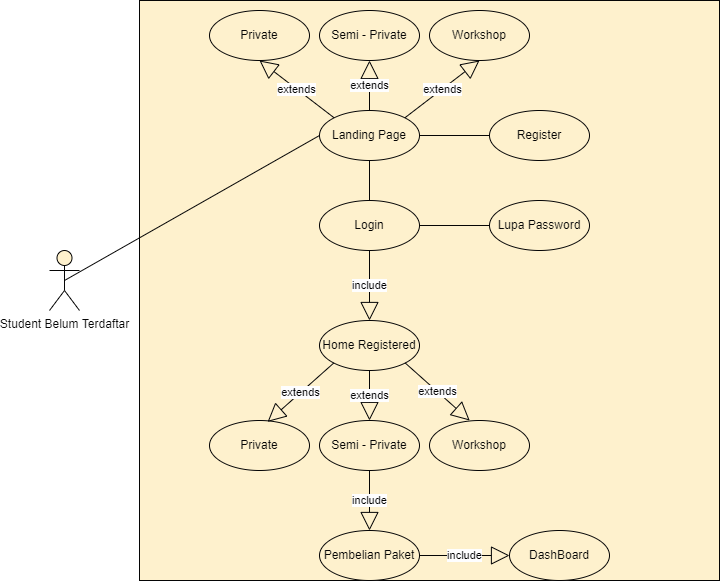

The diagram above was exported from draw.io. Its source (the exported page's mxGraphModel, read from the mxfile embedded in the PNG):
<mxGraphModel dx="1597" dy="900" grid="1" gridSize="10" guides="1" tooltips="1" connect="1" arrows="1" fold="1" page="1" pageScale="1" pageWidth="850" pageHeight="1100" math="0" shadow="0">
  <root>
    <mxCell id="0" />
    <mxCell id="1" parent="0" />
    <mxCell id="p7bG3RVSGrmktlAQe9_B-41" value="" style="whiteSpace=wrap;html=1;aspect=fixed;strokeColor=#000000;fillColor=#fff2cc;" vertex="1" parent="1">
      <mxGeometry x="320" y="60" width="580" height="580" as="geometry" />
    </mxCell>
    <mxCell id="p7bG3RVSGrmktlAQe9_B-11" value="Login" style="ellipse;whiteSpace=wrap;html=1;fillColor=#fff2cc;strokeColor=#000000;" vertex="1" parent="1">
      <mxGeometry x="500" y="260" width="100" height="50" as="geometry" />
    </mxCell>
    <mxCell id="p7bG3RVSGrmktlAQe9_B-12" value="Register" style="ellipse;whiteSpace=wrap;html=1;fillColor=#fff2cc;strokeColor=#000000;" vertex="1" parent="1">
      <mxGeometry x="670" y="170" width="100" height="50" as="geometry" />
    </mxCell>
    <mxCell id="p7bG3RVSGrmktlAQe9_B-13" value="" style="endArrow=none;html=1;rounded=0;exitX=1;exitY=0.5;exitDx=0;exitDy=0;entryX=0;entryY=0.5;entryDx=0;entryDy=0;" edge="1" parent="1" source="p7bG3RVSGrmktlAQe9_B-14" target="p7bG3RVSGrmktlAQe9_B-12">
      <mxGeometry width="50" height="50" relative="1" as="geometry">
        <mxPoint x="630" y="310" as="sourcePoint" />
        <mxPoint x="680" y="260" as="targetPoint" />
      </mxGeometry>
    </mxCell>
    <mxCell id="p7bG3RVSGrmktlAQe9_B-14" value="Landing Page" style="ellipse;whiteSpace=wrap;html=1;fillColor=#fff2cc;strokeColor=#000000;" vertex="1" parent="1">
      <mxGeometry x="500" y="170" width="100" height="50" as="geometry" />
    </mxCell>
    <mxCell id="p7bG3RVSGrmktlAQe9_B-15" value="Home Registered" style="ellipse;whiteSpace=wrap;html=1;fillColor=#fff2cc;strokeColor=#000000;" vertex="1" parent="1">
      <mxGeometry x="500" y="380" width="100" height="50" as="geometry" />
    </mxCell>
    <mxCell id="p7bG3RVSGrmktlAQe9_B-16" value="include" style="endArrow=block;endSize=16;endFill=0;html=1;rounded=0;exitX=0.5;exitY=1;exitDx=0;exitDy=0;entryX=0.5;entryY=0;entryDx=0;entryDy=0;" edge="1" parent="1" source="p7bG3RVSGrmktlAQe9_B-11" target="p7bG3RVSGrmktlAQe9_B-15">
      <mxGeometry width="160" relative="1" as="geometry">
        <mxPoint x="580" y="290" as="sourcePoint" />
        <mxPoint x="740" y="290" as="targetPoint" />
      </mxGeometry>
    </mxCell>
    <mxCell id="p7bG3RVSGrmktlAQe9_B-17" value="" style="endArrow=none;html=1;rounded=0;entryX=0;entryY=0.5;entryDx=0;entryDy=0;startArrow=none;exitX=0.5;exitY=0.5;exitDx=0;exitDy=0;exitPerimeter=0;" edge="1" parent="1" source="p7bG3RVSGrmktlAQe9_B-10" target="p7bG3RVSGrmktlAQe9_B-14">
      <mxGeometry width="50" height="50" relative="1" as="geometry">
        <mxPoint x="450" y="330" as="sourcePoint" />
        <mxPoint x="700" y="275" as="targetPoint" />
      </mxGeometry>
    </mxCell>
    <mxCell id="p7bG3RVSGrmktlAQe9_B-18" value="" style="endArrow=none;html=1;rounded=0;exitX=0.5;exitY=1;exitDx=0;exitDy=0;entryX=0.5;entryY=0;entryDx=0;entryDy=0;" edge="1" parent="1" source="p7bG3RVSGrmktlAQe9_B-14" target="p7bG3RVSGrmktlAQe9_B-11">
      <mxGeometry width="50" height="50" relative="1" as="geometry">
        <mxPoint x="610" y="295" as="sourcePoint" />
        <mxPoint x="700" y="295" as="targetPoint" />
      </mxGeometry>
    </mxCell>
    <mxCell id="p7bG3RVSGrmktlAQe9_B-10" value="Student Belum Terdaftar" style="shape=umlActor;verticalLabelPosition=bottom;verticalAlign=top;html=1;outlineConnect=0;fillColor=#fff2cc;strokeColor=#000000;" vertex="1" parent="1">
      <mxGeometry x="230" y="310" width="30" height="60" as="geometry" />
    </mxCell>
    <mxCell id="p7bG3RVSGrmktlAQe9_B-21" value="Lupa Password" style="ellipse;whiteSpace=wrap;html=1;fillColor=#fff2cc;strokeColor=#000000;" vertex="1" parent="1">
      <mxGeometry x="670" y="260" width="100" height="50" as="geometry" />
    </mxCell>
    <mxCell id="p7bG3RVSGrmktlAQe9_B-22" value="" style="endArrow=none;html=1;rounded=0;exitX=1;exitY=0.5;exitDx=0;exitDy=0;entryX=0;entryY=0.5;entryDx=0;entryDy=0;" edge="1" parent="1" source="p7bG3RVSGrmktlAQe9_B-11" target="p7bG3RVSGrmktlAQe9_B-21">
      <mxGeometry width="50" height="50" relative="1" as="geometry">
        <mxPoint x="610" y="295" as="sourcePoint" />
        <mxPoint x="700" y="295" as="targetPoint" />
      </mxGeometry>
    </mxCell>
    <mxCell id="p7bG3RVSGrmktlAQe9_B-23" value="Private" style="ellipse;whiteSpace=wrap;html=1;fillColor=#fff2cc;strokeColor=#000000;" vertex="1" parent="1">
      <mxGeometry x="390" y="70" width="100" height="50" as="geometry" />
    </mxCell>
    <mxCell id="p7bG3RVSGrmktlAQe9_B-24" value="Semi - Private" style="ellipse;whiteSpace=wrap;html=1;fillColor=#fff2cc;strokeColor=#000000;" vertex="1" parent="1">
      <mxGeometry x="500" y="70" width="100" height="50" as="geometry" />
    </mxCell>
    <mxCell id="p7bG3RVSGrmktlAQe9_B-25" value="Workshop" style="ellipse;whiteSpace=wrap;html=1;fillColor=#fff2cc;strokeColor=#000000;" vertex="1" parent="1">
      <mxGeometry x="610" y="70" width="100" height="50" as="geometry" />
    </mxCell>
    <mxCell id="p7bG3RVSGrmktlAQe9_B-26" value="extends" style="endArrow=block;endSize=16;endFill=0;html=1;rounded=0;exitX=0;exitY=0;exitDx=0;exitDy=0;entryX=0.5;entryY=1;entryDx=0;entryDy=0;" edge="1" parent="1" source="p7bG3RVSGrmktlAQe9_B-14" target="p7bG3RVSGrmktlAQe9_B-23">
      <mxGeometry width="160" relative="1" as="geometry">
        <mxPoint x="560" y="350" as="sourcePoint" />
        <mxPoint x="560" y="420" as="targetPoint" />
      </mxGeometry>
    </mxCell>
    <mxCell id="p7bG3RVSGrmktlAQe9_B-27" value="extends" style="endArrow=block;endSize=16;endFill=0;html=1;rounded=0;exitX=0.5;exitY=0;exitDx=0;exitDy=0;entryX=0.5;entryY=1;entryDx=0;entryDy=0;" edge="1" parent="1" source="p7bG3RVSGrmktlAQe9_B-14" target="p7bG3RVSGrmktlAQe9_B-24">
      <mxGeometry width="160" relative="1" as="geometry">
        <mxPoint x="513.6000000000001" y="191.5999999999999" as="sourcePoint" />
        <mxPoint x="450" y="150" as="targetPoint" />
      </mxGeometry>
    </mxCell>
    <mxCell id="p7bG3RVSGrmktlAQe9_B-28" value="extends" style="endArrow=block;endSize=16;endFill=0;html=1;rounded=0;entryX=0.5;entryY=1;entryDx=0;entryDy=0;exitX=1;exitY=0;exitDx=0;exitDy=0;" edge="1" parent="1" source="p7bG3RVSGrmktlAQe9_B-14" target="p7bG3RVSGrmktlAQe9_B-25">
      <mxGeometry width="160" relative="1" as="geometry">
        <mxPoint x="590" y="160" as="sourcePoint" />
        <mxPoint x="560" y="150" as="targetPoint" />
      </mxGeometry>
    </mxCell>
    <mxCell id="p7bG3RVSGrmktlAQe9_B-29" value="Private" style="ellipse;whiteSpace=wrap;html=1;fillColor=#fff2cc;strokeColor=#000000;" vertex="1" parent="1">
      <mxGeometry x="390" y="480" width="100" height="50" as="geometry" />
    </mxCell>
    <mxCell id="p7bG3RVSGrmktlAQe9_B-30" value="Semi - Private" style="ellipse;whiteSpace=wrap;html=1;fillColor=#fff2cc;strokeColor=#000000;" vertex="1" parent="1">
      <mxGeometry x="500" y="480" width="100" height="50" as="geometry" />
    </mxCell>
    <mxCell id="p7bG3RVSGrmktlAQe9_B-31" value="Workshop" style="ellipse;whiteSpace=wrap;html=1;fillColor=#fff2cc;strokeColor=#000000;" vertex="1" parent="1">
      <mxGeometry x="610" y="480" width="100" height="50" as="geometry" />
    </mxCell>
    <mxCell id="p7bG3RVSGrmktlAQe9_B-32" value="extends" style="endArrow=block;endSize=16;endFill=0;html=1;rounded=0;exitX=0;exitY=0;exitDx=0;exitDy=0;entryX=0.581;entryY=0.027;entryDx=0;entryDy=0;entryPerimeter=0;" edge="1" target="p7bG3RVSGrmktlAQe9_B-29" parent="1">
      <mxGeometry width="160" relative="1" as="geometry">
        <mxPoint x="514.2665617003265" y="422.51342381079803" as="sourcePoint" />
        <mxPoint x="560" y="665" as="targetPoint" />
      </mxGeometry>
    </mxCell>
    <mxCell id="p7bG3RVSGrmktlAQe9_B-33" value="extends" style="endArrow=block;endSize=16;endFill=0;html=1;rounded=0;entryX=0.5;entryY=0;entryDx=0;entryDy=0;" edge="1" target="p7bG3RVSGrmktlAQe9_B-30" parent="1">
      <mxGeometry width="160" relative="1" as="geometry">
        <mxPoint x="550" y="430" as="sourcePoint" />
        <mxPoint x="550" y="460" as="targetPoint" />
      </mxGeometry>
    </mxCell>
    <mxCell id="p7bG3RVSGrmktlAQe9_B-34" value="extends" style="endArrow=block;endSize=16;endFill=0;html=1;rounded=0;entryX=0.402;entryY=0;entryDx=0;entryDy=0;exitX=1;exitY=0;exitDx=0;exitDy=0;entryPerimeter=0;" edge="1" target="p7bG3RVSGrmktlAQe9_B-31" parent="1">
      <mxGeometry width="160" relative="1" as="geometry">
        <mxPoint x="585.7334382996733" y="422.51342381079803" as="sourcePoint" />
        <mxPoint x="560" y="395" as="targetPoint" />
      </mxGeometry>
    </mxCell>
    <mxCell id="p7bG3RVSGrmktlAQe9_B-35" value="Pembelian Paket" style="ellipse;whiteSpace=wrap;html=1;fillColor=#fff2cc;strokeColor=#000000;" vertex="1" parent="1">
      <mxGeometry x="500" y="590" width="100" height="50" as="geometry" />
    </mxCell>
    <mxCell id="p7bG3RVSGrmktlAQe9_B-38" value="include" style="endArrow=block;endSize=16;endFill=0;html=1;rounded=0;exitX=0.5;exitY=1;exitDx=0;exitDy=0;entryX=0.5;entryY=0;entryDx=0;entryDy=0;" edge="1" parent="1" source="p7bG3RVSGrmktlAQe9_B-30" target="p7bG3RVSGrmktlAQe9_B-35">
      <mxGeometry width="160" relative="1" as="geometry">
        <mxPoint x="560" y="320" as="sourcePoint" />
        <mxPoint x="560" y="390" as="targetPoint" />
      </mxGeometry>
    </mxCell>
    <mxCell id="p7bG3RVSGrmktlAQe9_B-39" value="DashBoard" style="ellipse;whiteSpace=wrap;html=1;fillColor=#fff2cc;strokeColor=#000000;" vertex="1" parent="1">
      <mxGeometry x="690" y="590" width="100" height="50" as="geometry" />
    </mxCell>
    <mxCell id="p7bG3RVSGrmktlAQe9_B-40" value="include" style="endArrow=block;endSize=16;endFill=0;html=1;rounded=0;exitX=1;exitY=0.5;exitDx=0;exitDy=0;entryX=0;entryY=0.5;entryDx=0;entryDy=0;" edge="1" parent="1" source="p7bG3RVSGrmktlAQe9_B-35" target="p7bG3RVSGrmktlAQe9_B-39">
      <mxGeometry width="160" relative="1" as="geometry">
        <mxPoint x="560" y="540" as="sourcePoint" />
        <mxPoint x="560" y="600" as="targetPoint" />
      </mxGeometry>
    </mxCell>
  </root>
</mxGraphModel>